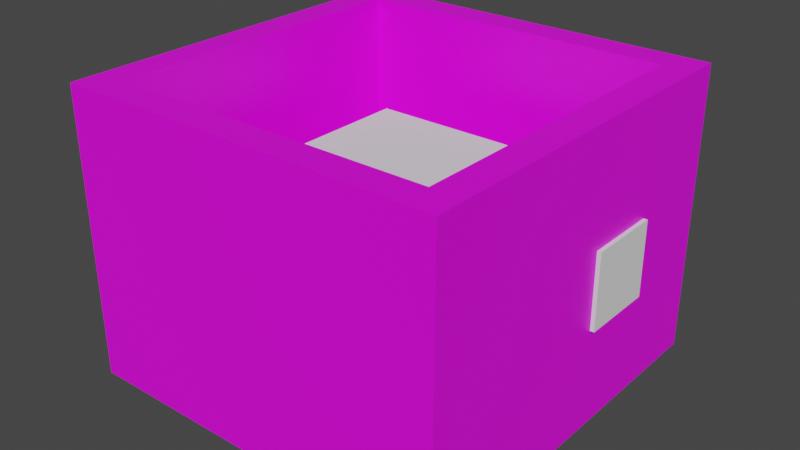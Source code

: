 # Source: Shop.blend  (saved by Blender 3.5.10; exported with 4.5.12 LTS)
import bpy
from mathutils import Matrix  # noqa: F401  (used for matrix-valued properties, if any)

bpy.ops.wm.read_factory_settings(use_empty=True)
scene = bpy.context.scene
scene.name = 'Scene'

# ---- collections
col_collection = bpy.data.collections.new('Collection'); scene.collection.children.link(col_collection)

# ---- images (referenced by path relative to the original .blend; pixels are not part of the script)
import os
ASSET_DIR = os.environ.get("B2B_ASSET_DIR", "")  # directory of the original .blend (textures are referenced by path, not embedded)
HERE = os.path.dirname(os.path.abspath(__file__))  # packed textures are extracted next to this script under _unpacked/

def load_image(name, relpath, width, height, colorspace="sRGB"):
    """Load a texture the original file referenced (path relative to the .blend, or extracted next to this script)."""
    p = next((c for c in (os.path.join(HERE, relpath), os.path.join(ASSET_DIR, relpath)) if relpath and os.path.exists(c)), "")
    if p:
        img = bpy.data.images.load(p, check_existing=True)
        img.name = name
    else:  # same state as the original file: an image datablock whose file is absent (Cycles renders it pink)
        img = bpy.data.images.new(name, width, height)
        img.source = "FILE"
        img.filepath = "//" + (relpath or name)
    img.colorspace_settings.name = colorspace
    return img
img_brick_jpg = load_image('brick.jpg', 'Textures/brick.jpg', 1024, 1024, 'sRGB')

# ---- materials (node trees are filled in below, after node groups)
mat_material_001 = bpy.data.materials.new('Material.001')
mat_material_001.use_transparent_shadow = False

# ---- material node trees
mat_material_001.use_nodes = True; mat_material_001.node_tree.nodes.clear()
_N = mat_material_001.node_tree.nodes; _L = mat_material_001.node_tree.links
n0 = _N.new('ShaderNodeBsdfPrincipled'); n0.name = 'Principled BSDF'; n0.location = (10, 300)
n0.distribution = 'GGX'
n0.subsurface_method = 'RANDOM_WALK_SKIN'
n0.inputs[3].default_value = 1.45
n0.inputs[27].default_value = (0.0, 0.0, 0.0, 1.0)
n0.inputs[28].default_value = 1.0
n1 = _N.new('ShaderNodeOutputMaterial'); n1.name = 'Material Output'; n1.location = (300, 300)
n2 = _N.new('ShaderNodeTexImage'); n2.name = 'Image Texture'; n2.location = (-280, 280)
n2.image = img_brick_jpg
_L.new(n0.outputs[0], n1.inputs[0])
_L.new(n2.outputs[0], n0.inputs[0])
n1.is_active_output = True

# ---- world
world_world = bpy.data.worlds.new('World'); scene.world = world_world
world_world.use_nodes = True; world_world.node_tree.nodes.clear()
_N = world_world.node_tree.nodes; _L = world_world.node_tree.links
n0 = _N.new('ShaderNodeOutputWorld'); n0.name = 'World Output'; n0.location = (300, 300)
n1 = _N.new('ShaderNodeBackground'); n1.name = 'Background'; n1.location = (10, 300)
n1.inputs[0].default_value = (0.05088, 0.05088, 0.05088, 1.0)
_L.new(n1.outputs[0], n0.inputs[0])
n0.is_active_output = True
world_world.color = (0.05088, 0.05088, 0.05088)
world_world.use_sun_shadow = False
world_world.sun_shadow_jitter_overblur = 0.0

# ---- meshes
me_cube_001 = bpy.data.meshes.new('Cube.001')
me_cube_001.from_pydata([(-1.0, -1.0, -1.0), (-0.8398, -0.8398, -0.9009), (-1.0, -1.0, 1.0), (-1.0, 1.0, -1.0), (-0.8398, 0.8398, -0.9009), (-1.0, 1.0, 1.0), (1.0, -1.0, -1.0), (0.8398, -0.8398, -0.9009), (1.0, -1.0, 1.0), (1.0, 1.0, -1.0), (0.8398, 0.8398, -0.9009), (1.0, 1.0, 1.0), (-0.8398, -0.8398, 1.0), (0.8398, 0.8398, 1.0), (-0.8398, 0.8398, 1.0), (0.8398, -0.8398, 1.0)], [], [(0, 2, 5, 3), (3, 5, 11, 9), (9, 11, 8, 6), (6, 8, 2, 0), (3, 9, 6, 0), (5, 2, 8, 15, 12, 14), (8, 11, 5, 14, 13, 15), (12, 1, 4, 14), (14, 4, 10, 13), (10, 7, 15, 13), (7, 1, 12, 15), (4, 1, 7, 10)])
_uv = me_cube_001.uv_layers.new(name='UVMap')
_uv.uv.foreach_set('vector', [0.375, 0.0, 0.625, 0.0, 0.625, 0.25, 0.375, 0.25, 0.375, 0.25, 0.625, 0.25, 0.625, 0.5, 0.375, 0.5, 0.375, 0.5, 0.625, 0.5, 0.625, 0.75, 0.375, 0.75, 0.375, 0.75, 0.625, 0.75, 0.625, 1.0, 0.375, 1.0, 0.125, 0.5, 0.375, 0.5, 0.375, 0.75, 0.125, 0.75, 0.875, 0.5, 0.875, 0.75, 0.625, 0.75, 0.645, 0.73, 0.855, 0.73, 0.855, 0.52, 0.625, 0.75, 0.625, 0.5, 0.875, 0.5, 0.855, 0.52, 0.645, 0.52, 0.645, 0.73, 0.5672, 0.0, 0.375, 0.0, 0.375, 0.25, 0.5672, 0.25, 0.5672, 0.25, 0.375, 0.25, 0.375, 0.5, 0.5672, 0.5, 0.375, 0.5, 0.375, 0.75, 0.5672, 0.75, 0.5672, 0.5, 0.375, 0.75, 0.375, 1.0, 0.5672, 1.0, 0.5672, 0.75, 0.125, 0.5, 0.125, 0.75, 0.375, 0.75, 0.375, 0.5])
me_cube_001.materials.append(mat_material_001)
me_cube_001.update()
me_cube_002 = bpy.data.meshes.new('Cube.002')
me_cube_002.from_pydata([(-1.0, -1.0, -1.0), (-1.0, -1.0, 1.0), (-1.0, 1.0, -1.0), (-1.0, 1.0, 1.0), (1.0, -1.0, -1.0), (1.0, -1.0, 1.0), (1.0, 1.0, -1.0), (1.0, 1.0, 1.0)], [], [(0, 1, 3, 2), (2, 3, 7, 6), (6, 7, 5, 4), (4, 5, 1, 0), (2, 6, 4, 0), (7, 3, 1, 5)])
_uv = me_cube_002.uv_layers.new(name='UVMap')
_uv.uv.foreach_set('vector', [0.375, 0.0, 0.625, 0.0, 0.625, 0.25, 0.375, 0.25, 0.375, 0.25, 0.625, 0.25, 0.625, 0.5, 0.375, 0.5, 0.375, 0.5, 0.625, 0.5, 0.625, 0.75, 0.375, 0.75, 0.375, 0.75, 0.625, 0.75, 0.625, 1.0, 0.375, 1.0, 0.125, 0.5, 0.375, 0.5, 0.375, 0.75, 0.125, 0.75, 0.625, 0.5, 0.875, 0.5, 0.875, 0.75, 0.625, 0.75])
me_cube_002.update()
me_cube_003 = bpy.data.meshes.new('Cube.003')
me_cube_003.from_pydata([(-1.0, -1.0, -1.0), (-1.0, -1.0, 1.0), (-1.0, 1.0, -1.0), (-1.0, 1.0, 1.0), (1.0, -1.0, -1.0), (1.0, -1.0, 1.0), (1.0, 1.0, -1.0), (1.0, 1.0, 1.0)], [], [(0, 1, 3, 2), (2, 3, 7, 6), (6, 7, 5, 4), (4, 5, 1, 0), (2, 6, 4, 0), (7, 3, 1, 5)])
_uv = me_cube_003.uv_layers.new(name='UVMap')
_uv.uv.foreach_set('vector', [0.375, 0.0, 0.625, 0.0, 0.625, 0.25, 0.375, 0.25, 0.375, 0.25, 0.625, 0.25, 0.625, 0.5, 0.375, 0.5, 0.375, 0.5, 0.625, 0.5, 0.625, 0.75, 0.375, 0.75, 0.375, 0.75, 0.625, 0.75, 0.625, 1.0, 0.375, 1.0, 0.125, 0.5, 0.375, 0.5, 0.375, 0.75, 0.125, 0.75, 0.625, 0.5, 0.875, 0.5, 0.875, 0.75, 0.625, 0.75])
me_cube_003.update()
me_cube_004 = bpy.data.meshes.new('Cube.004')
me_cube_004.from_pydata([(-1.0, -1.0, -1.0), (-1.0, -1.0, 1.0), (-1.0, 1.0, -1.0), (-1.0, 1.0, 1.0), (1.0, -1.0, -1.0), (1.0, -1.0, 1.0), (1.0, 1.0, -1.0), (1.0, 1.0, 1.0)], [], [(0, 1, 3, 2), (2, 3, 7, 6), (6, 7, 5, 4), (4, 5, 1, 0), (2, 6, 4, 0), (7, 3, 1, 5)])
_uv = me_cube_004.uv_layers.new(name='UVMap')
_uv.uv.foreach_set('vector', [0.375, 0.0, 0.625, 0.0, 0.625, 0.25, 0.375, 0.25, 0.375, 0.25, 0.625, 0.25, 0.625, 0.5, 0.375, 0.5, 0.375, 0.5, 0.625, 0.5, 0.625, 0.75, 0.375, 0.75, 0.375, 0.75, 0.625, 0.75, 0.625, 1.0, 0.375, 1.0, 0.125, 0.5, 0.375, 0.5, 0.375, 0.75, 0.125, 0.75, 0.625, 0.5, 0.875, 0.5, 0.875, 0.75, 0.625, 0.75])
me_cube_004.update()
me_cube_005 = bpy.data.meshes.new('Cube.005')
me_cube_005.from_pydata([(-1.0, -1.0, -1.0), (-1.0, -1.0, 1.0), (-1.0, 1.0, -1.0), (-1.0, 1.0, 1.0), (1.0, -1.0, -1.0), (1.0, -1.0, 1.0), (1.0, 1.0, -1.0), (1.0, 1.0, 1.0)], [], [(0, 1, 3, 2), (2, 3, 7, 6), (6, 7, 5, 4), (4, 5, 1, 0), (2, 6, 4, 0), (7, 3, 1, 5)])
_uv = me_cube_005.uv_layers.new(name='UVMap')
_uv.uv.foreach_set('vector', [0.375, 0.0, 0.625, 0.0, 0.625, 0.25, 0.375, 0.25, 0.375, 0.25, 0.625, 0.25, 0.625, 0.5, 0.375, 0.5, 0.375, 0.5, 0.625, 0.5, 0.625, 0.75, 0.375, 0.75, 0.375, 0.75, 0.625, 0.75, 0.625, 1.0, 0.375, 1.0, 0.125, 0.5, 0.375, 0.5, 0.375, 0.75, 0.125, 0.75, 0.625, 0.5, 0.875, 0.5, 0.875, 0.75, 0.625, 0.75])
me_cube_005.update()

# ---- objects
ob_cube = bpy.data.objects.new('Cube', me_cube_001)
ob_cube_001 = bpy.data.objects.new('Cube.001', me_cube_002)
ob_cube_002 = bpy.data.objects.new('Cube.002', me_cube_003)
ob_cube_003 = bpy.data.objects.new('Cube.003', me_cube_004)
ob_cube_004 = bpy.data.objects.new('Cube.004', me_cube_005)

# ---- transforms, parenting, visibility, modifiers, constraints
ob_cube.location = (0.0, 0.0, 0.6947)
ob_cube.scale = (9.007, 9.007, 6.755)
_m = ob_cube.modifiers.new('Boolean', 'BOOLEAN')
_m.object = ob_cube_002
ob_cube_001.location = (0.0, 0.0, -0.2602)
ob_cube_001.scale = (4.239, 4.242, 3.883)
ob_cube_002.location = (7.925, 2.704, 0.3713)
ob_cube_002.scale = (1.274, 1.781, 1.781)
ob_cube_003.location = (8.237, 2.676, 0.3972)
ob_cube_003.scale = (0.1664, 0.1566, 1.852)
ob_cube_004.location = (8.237, 2.676, 0.3972)
ob_cube_004.rotation_euler = (-1.569, -0.0, 0.0)
ob_cube_004.scale = (0.1664, 0.1566, 1.852)

# ---- collection membership
col_collection.objects.link(ob_cube)
col_collection.objects.link(ob_cube_001)
col_collection.objects.link(ob_cube_002)
col_collection.objects.link(ob_cube_003)
col_collection.objects.link(ob_cube_004)

# ---- scene / render settings (as saved in the file)
scene.frame_start = 1; scene.frame_end = 250; scene.frame_set(1)
scene.render.engine = 'BLENDER_EEVEE_NEXT'
scene.cycles.sampling_pattern = 'TABULATED_SOBOL'
scene.view_settings.view_transform = 'Filmic'
bpy.context.view_layer.update()

# ---- added for rendering (the .blend has no active camera and no usable light): camera, sun
cam_auto = bpy.data.cameras.new('AutoCamera')
cam_auto.lens = 50.0
cam_auto.sensor_width = 36.0
cam_auto.clip_end = 1000.0
ob_auto_camera = bpy.data.objects.new('AutoCamera', cam_auto)
scene.collection.objects.link(ob_auto_camera)
ob_auto_camera.location = (26.8872, -32.1495, 22.1277)
ob_auto_camera.rotation_euler = (1.09748, -7.21219e-08, 0.694738)
scene.camera = ob_auto_camera
light_auto_sun = bpy.data.lights.new('AutoSun', 'SUN')
light_auto_sun.energy = 3.0
light_auto_sun.angle = 0.0523599
ob_auto_sun = bpy.data.objects.new('AutoSun', light_auto_sun)
scene.collection.objects.link(ob_auto_sun)
ob_auto_sun.rotation_euler = (0.872665, 0.174533, 0.523599)
bpy.context.view_layer.update()
